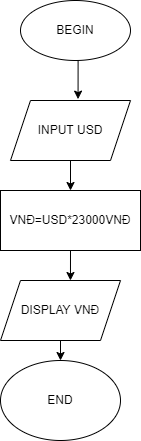

The diagram above was exported from draw.io. Its source (the exported page's mxGraphModel, read from the mxfile embedded in the PNG):
<mxGraphModel dx="994" dy="503" grid="1" gridSize="10" guides="1" tooltips="1" connect="1" arrows="1" fold="1" page="1" pageScale="1" pageWidth="827" pageHeight="1169" math="0" shadow="0">
  <root>
    <mxCell id="0" />
    <mxCell id="1" parent="0" />
    <mxCell id="eTKatSK9nRsnhXNBpS18-75" style="edgeStyle=orthogonalEdgeStyle;rounded=0;orthogonalLoop=1;jettySize=auto;html=1;exitX=0.5;exitY=1;exitDx=0;exitDy=0;entryX=0.563;entryY=-0.023;entryDx=0;entryDy=0;entryPerimeter=0;" edge="1" parent="1" source="eTKatSK9nRsnhXNBpS18-1" target="eTKatSK9nRsnhXNBpS18-72">
      <mxGeometry relative="1" as="geometry" />
    </mxCell>
    <mxCell id="eTKatSK9nRsnhXNBpS18-1" value="BEGIN" style="ellipse;whiteSpace=wrap;html=1;" vertex="1" parent="1">
      <mxGeometry x="290" y="20" width="110" height="60" as="geometry" />
    </mxCell>
    <mxCell id="eTKatSK9nRsnhXNBpS18-76" style="edgeStyle=orthogonalEdgeStyle;rounded=0;orthogonalLoop=1;jettySize=auto;html=1;exitX=0.5;exitY=1;exitDx=0;exitDy=0;entryX=0.5;entryY=0;entryDx=0;entryDy=0;" edge="1" parent="1" source="eTKatSK9nRsnhXNBpS18-72" target="eTKatSK9nRsnhXNBpS18-73">
      <mxGeometry relative="1" as="geometry" />
    </mxCell>
    <mxCell id="eTKatSK9nRsnhXNBpS18-72" value="INPUT USD&lt;br&gt;" style="shape=parallelogram;perimeter=parallelogramPerimeter;whiteSpace=wrap;html=1;fixedSize=1;" vertex="1" parent="1">
      <mxGeometry x="280" y="120" width="120" height="60" as="geometry" />
    </mxCell>
    <mxCell id="eTKatSK9nRsnhXNBpS18-78" style="edgeStyle=orthogonalEdgeStyle;rounded=0;orthogonalLoop=1;jettySize=auto;html=1;exitX=0.5;exitY=1;exitDx=0;exitDy=0;entryX=0.583;entryY=0;entryDx=0;entryDy=0;entryPerimeter=0;" edge="1" parent="1" source="eTKatSK9nRsnhXNBpS18-73" target="eTKatSK9nRsnhXNBpS18-77">
      <mxGeometry relative="1" as="geometry" />
    </mxCell>
    <mxCell id="eTKatSK9nRsnhXNBpS18-73" value="VNĐ=USD*23000VNĐ" style="rounded=0;whiteSpace=wrap;html=1;" vertex="1" parent="1">
      <mxGeometry x="270" y="210" width="140" height="60" as="geometry" />
    </mxCell>
    <mxCell id="eTKatSK9nRsnhXNBpS18-80" style="edgeStyle=orthogonalEdgeStyle;rounded=0;orthogonalLoop=1;jettySize=auto;html=1;exitX=0.5;exitY=1;exitDx=0;exitDy=0;entryX=0.5;entryY=0;entryDx=0;entryDy=0;" edge="1" parent="1" source="eTKatSK9nRsnhXNBpS18-77" target="eTKatSK9nRsnhXNBpS18-79">
      <mxGeometry relative="1" as="geometry" />
    </mxCell>
    <mxCell id="eTKatSK9nRsnhXNBpS18-77" value="DISPLAY VNĐ" style="shape=parallelogram;perimeter=parallelogramPerimeter;whiteSpace=wrap;html=1;fixedSize=1;" vertex="1" parent="1">
      <mxGeometry x="270" y="300" width="120" height="60" as="geometry" />
    </mxCell>
    <mxCell id="eTKatSK9nRsnhXNBpS18-79" value="END&lt;br&gt;" style="ellipse;whiteSpace=wrap;html=1;" vertex="1" parent="1">
      <mxGeometry x="270" y="380" width="120" height="80" as="geometry" />
    </mxCell>
  </root>
</mxGraphModel>